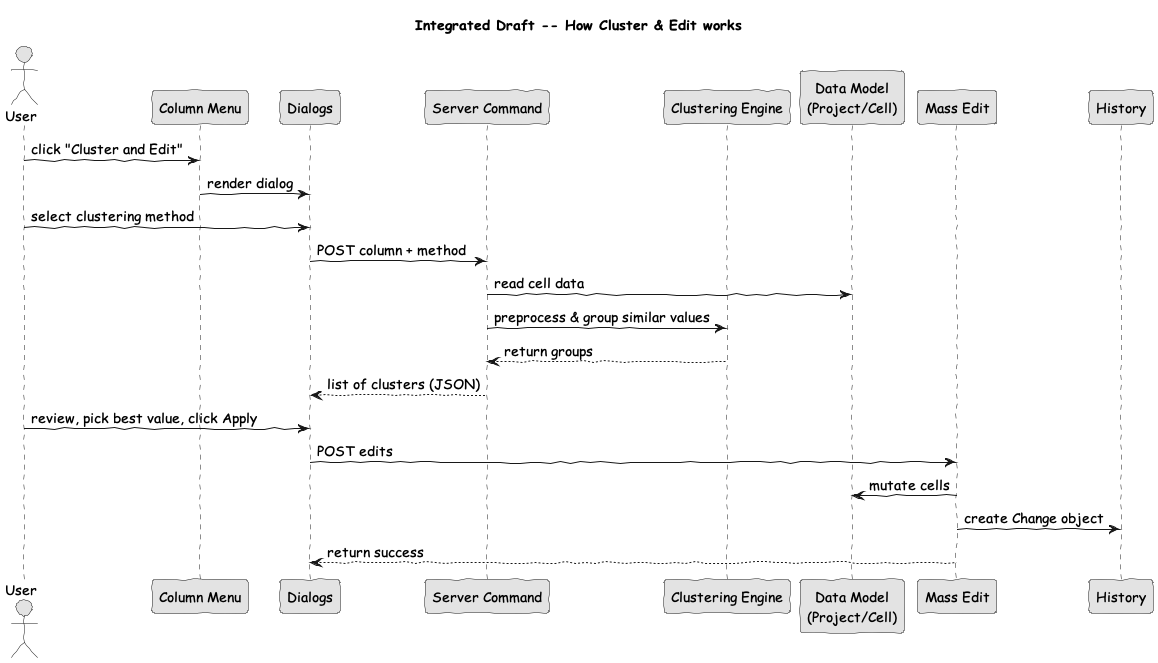

The diagram above was rendered by PlantUML. Its source (embedded in the PNG):
@startuml integrated_simulation
skinparam handwritten true
skinparam monochrome true
skinparam shadowing false
skinparam defaultFontName "Comic Sans MS"
skinparam defaultFontSize 14
title Integrated Draft -- How Cluster & Edit works

actor User as user
participant "Column Menu" as menu
participant "Dialogs" as dialog
participant "Server Command" as server
participant "Clustering Engine" as engine
participant "Data Model\n(Project/Cell)" as proj
participant "Mass Edit" as massedit
participant "History" as history

user -> menu : click "Cluster and Edit"
menu -> dialog : render dialog
user -> dialog : select clustering method
dialog -> server : POST column + method
server -> proj : read cell data
server -> engine : preprocess & group similar values
engine --> server : return groups
server --> dialog : list of clusters (JSON)
user -> dialog : review, pick best value, click Apply
dialog -> massedit : POST edits
massedit -> proj : mutate cells
massedit -> history : create Change object
massedit --> dialog : return success
@enduml